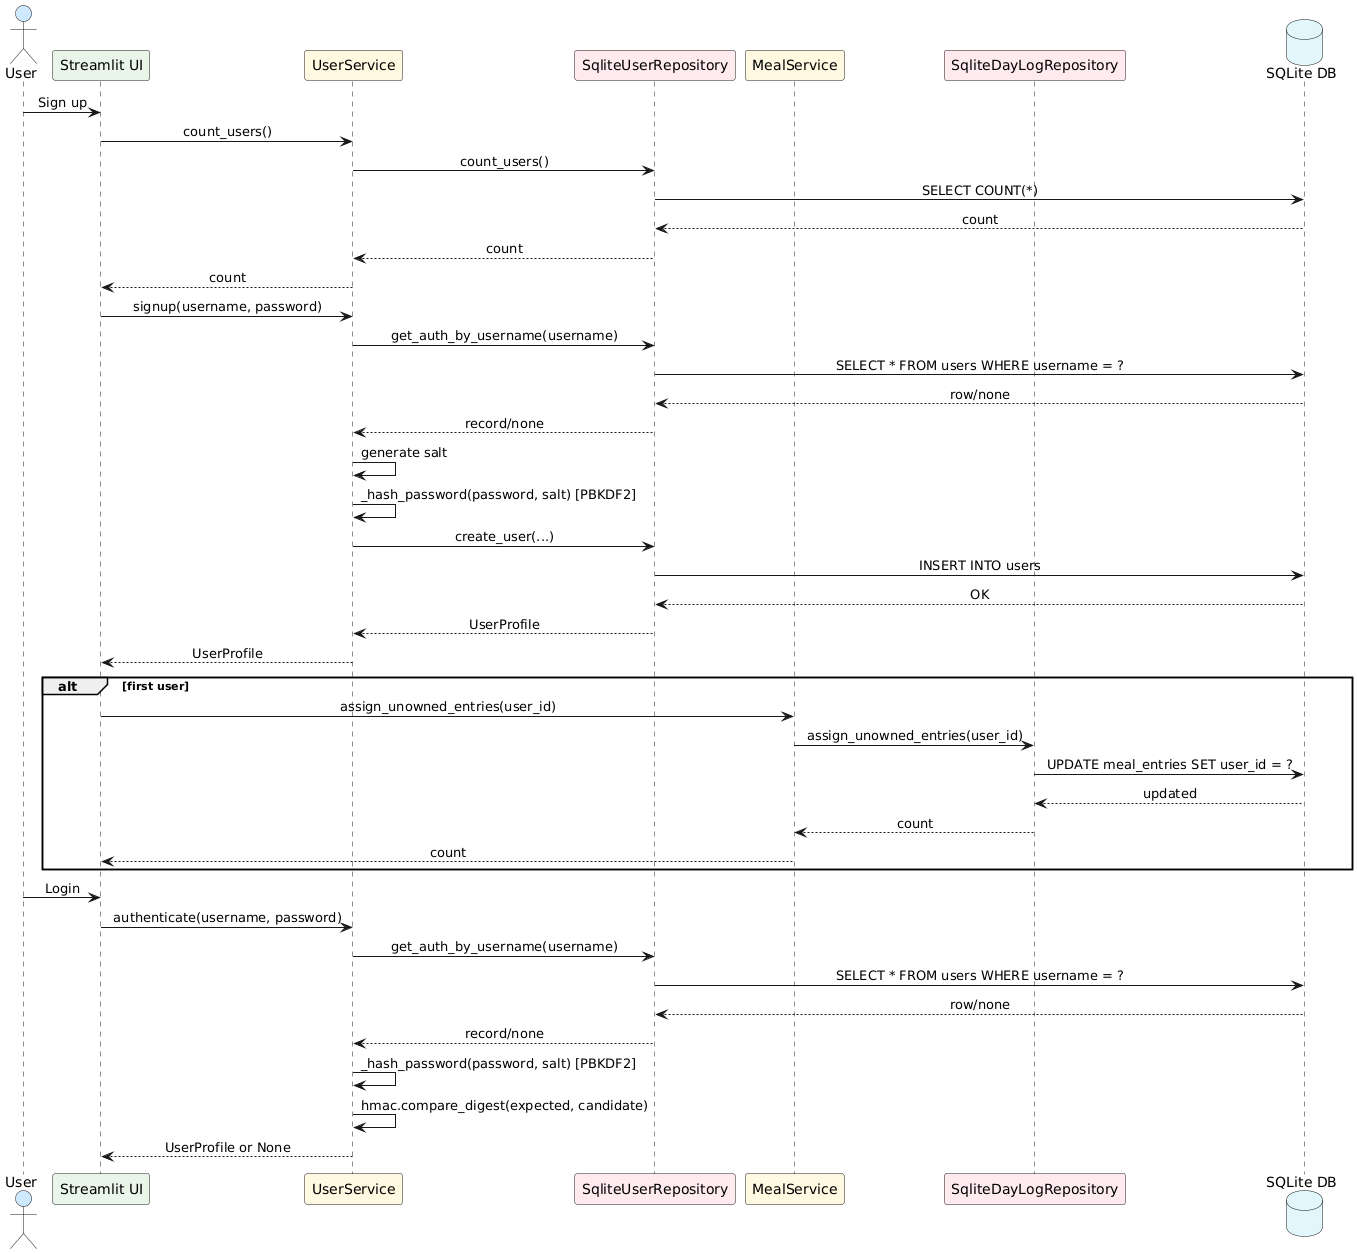

The diagram above was rendered by PlantUML. Its source (embedded in the PNG):
@startuml
skinparam sequenceMessageAlign center
actor User #cfe8ff
participant "Streamlit UI" as UI #e8f5e9
participant "UserService" as UserSvc #fff8e1
participant "SqliteUserRepository" as UserRepo #ffebee
participant "MealService" as MealSvc #fff8e1
participant "SqliteDayLogRepository" as MealRepo #ffebee
database "SQLite DB" as DB #e0f7fa

User -> UI: Sign up
UI -> UserSvc: count_users()
UserSvc -> UserRepo: count_users()
UserRepo -> DB: SELECT COUNT(*)
DB --> UserRepo: count
UserRepo --> UserSvc: count
UserSvc --> UI: count

UI -> UserSvc: signup(username, password)
UserSvc -> UserRepo: get_auth_by_username(username)
UserRepo -> DB: SELECT * FROM users WHERE username = ?
DB --> UserRepo: row/none
UserRepo --> UserSvc: record/none
UserSvc -> UserSvc: generate salt
UserSvc -> UserSvc: _hash_password(password, salt) [PBKDF2]
UserSvc -> UserRepo: create_user(...)
UserRepo -> DB: INSERT INTO users
DB --> UserRepo: OK
UserRepo --> UserSvc: UserProfile
UserSvc --> UI: UserProfile

alt first user
  UI -> MealSvc: assign_unowned_entries(user_id)
  MealSvc -> MealRepo: assign_unowned_entries(user_id)
  MealRepo -> DB: UPDATE meal_entries SET user_id = ?
  DB --> MealRepo: updated
  MealRepo --> MealSvc: count
  MealSvc --> UI: count
end

User -> UI: Login
UI -> UserSvc: authenticate(username, password)
UserSvc -> UserRepo: get_auth_by_username(username)
UserRepo -> DB: SELECT * FROM users WHERE username = ?
DB --> UserRepo: row/none
UserRepo --> UserSvc: record/none
UserSvc -> UserSvc: _hash_password(password, salt) [PBKDF2]
UserSvc -> UserSvc: hmac.compare_digest(expected, candidate)
UserSvc --> UI: UserProfile or None
@enduml